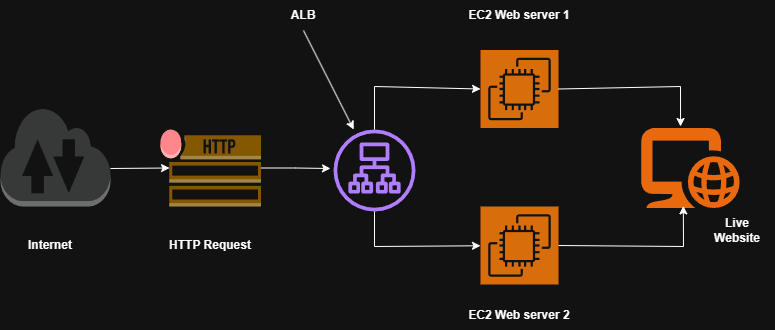

The diagram above was exported from draw.io. Its source (the exported page's mxGraphModel, read from the mxfile embedded in the PNG):
<mxGraphModel dx="1030" dy="562" grid="1" gridSize="10" guides="1" tooltips="1" connect="1" arrows="1" fold="1" page="1" pageScale="1" pageWidth="827" pageHeight="1169" math="0" shadow="0">
  <root>
    <mxCell id="0" />
    <mxCell id="1" parent="0" />
    <mxCell id="ieyqZf66oyOyve1sb7ee-1" parent="1" style="outlineConnect=0;dashed=0;verticalLabelPosition=bottom;verticalAlign=top;align=center;html=1;shape=mxgraph.aws3.internet_2;fillColor=#D2D3D3;gradientColor=none;" value="" vertex="1">
      <mxGeometry height="100" width="110" x="40" y="176" as="geometry" />
    </mxCell>
    <mxCell id="ieyqZf66oyOyve1sb7ee-2" parent="1" style="sketch=0;outlineConnect=0;fontColor=#232F3E;gradientColor=none;fillColor=#8C4FFF;strokeColor=none;dashed=0;verticalLabelPosition=bottom;verticalAlign=top;align=center;html=1;fontSize=12;fontStyle=0;aspect=fixed;pointerEvents=1;shape=mxgraph.aws4.application_load_balancer;" value="" vertex="1">
      <mxGeometry height="82" width="82" x="373" y="199" as="geometry" />
    </mxCell>
    <mxCell id="ieyqZf66oyOyve1sb7ee-7" parent="1" style="sketch=0;points=[[0,0,0],[0.25,0,0],[0.5,0,0],[0.75,0,0],[1,0,0],[0,1,0],[0.25,1,0],[0.5,1,0],[0.75,1,0],[1,1,0],[0,0.25,0],[0,0.5,0],[0,0.75,0],[1,0.25,0],[1,0.5,0],[1,0.75,0]];outlineConnect=0;fontColor=#232F3E;fillColor=#ED7100;strokeColor=#ffffff;dashed=0;verticalLabelPosition=bottom;verticalAlign=top;align=center;html=1;fontSize=12;fontStyle=0;aspect=fixed;shape=mxgraph.aws4.resourceIcon;resIcon=mxgraph.aws4.ec2;" value="" vertex="1">
      <mxGeometry height="78" width="78" x="520" y="276" as="geometry" />
    </mxCell>
    <mxCell id="ieyqZf66oyOyve1sb7ee-8" parent="1" style="sketch=0;points=[[0,0,0],[0.25,0,0],[0.5,0,0],[0.75,0,0],[1,0,0],[0,1,0],[0.25,1,0],[0.5,1,0],[0.75,1,0],[1,1,0],[0,0.25,0],[0,0.5,0],[0,0.75,0],[1,0.25,0],[1,0.5,0],[1,0.75,0]];outlineConnect=0;fontColor=#232F3E;fillColor=#ED7100;strokeColor=#ffffff;dashed=0;verticalLabelPosition=bottom;verticalAlign=top;align=center;html=1;fontSize=12;fontStyle=0;aspect=fixed;shape=mxgraph.aws4.resourceIcon;resIcon=mxgraph.aws4.ec2;" value="" vertex="1">
      <mxGeometry height="78" width="78" x="520" y="119.5" as="geometry" />
    </mxCell>
    <mxCell id="ieyqZf66oyOyve1sb7ee-18" edge="1" parent="1" source="ieyqZf66oyOyve1sb7ee-15" style="edgeStyle=orthogonalEdgeStyle;rounded=0;orthogonalLoop=1;jettySize=auto;html=1;exitX=1;exitY=0.5;exitDx=0;exitDy=0;exitPerimeter=0;">
      <mxGeometry relative="1" as="geometry">
        <mxPoint x="370" y="238" as="targetPoint" />
      </mxGeometry>
    </mxCell>
    <mxCell id="ieyqZf66oyOyve1sb7ee-15" parent="1" style="outlineConnect=0;dashed=0;verticalLabelPosition=bottom;verticalAlign=top;align=center;html=1;shape=mxgraph.aws3.http_notification;fillColor=#D9A741;gradientColor=none;" value="" vertex="1">
      <mxGeometry height="77" width="100.5" x="200" y="199" as="geometry" />
    </mxCell>
    <mxCell id="ieyqZf66oyOyve1sb7ee-16" parent="1" style="points=[];aspect=fixed;html=1;align=center;shadow=0;dashed=0;fillColor=#FF6A00;strokeColor=none;shape=mxgraph.alibaba_cloud.domain_and_website;" value="" vertex="1">
      <mxGeometry height="80" width="99.13" x="680" y="197.5" as="geometry" />
    </mxCell>
    <mxCell id="ieyqZf66oyOyve1sb7ee-17" edge="1" parent="1" style="endArrow=classic;html=1;rounded=0;entryX=0.09;entryY=0.5;entryDx=0;entryDy=0;entryPerimeter=0;" target="ieyqZf66oyOyve1sb7ee-15" value="">
      <mxGeometry height="50" relative="1" width="50" as="geometry">
        <mxPoint x="150" y="238" as="sourcePoint" />
        <mxPoint x="200" y="197.5" as="targetPoint" />
      </mxGeometry>
    </mxCell>
    <mxCell id="ieyqZf66oyOyve1sb7ee-20" edge="1" parent="1" source="ieyqZf66oyOyve1sb7ee-2" style="endArrow=classic;html=1;rounded=0;entryX=0;entryY=0.5;entryDx=0;entryDy=0;entryPerimeter=0;" value="">
      <mxGeometry height="50" relative="1" width="50" as="geometry">
        <Array as="points">
          <mxPoint x="414" y="156" />
        </Array>
        <mxPoint x="410" y="156" as="sourcePoint" />
        <mxPoint x="520" y="158.5" as="targetPoint" />
      </mxGeometry>
    </mxCell>
    <mxCell id="ieyqZf66oyOyve1sb7ee-21" edge="1" parent="1" source="ieyqZf66oyOyve1sb7ee-2" style="endArrow=classic;html=1;rounded=0;" target="ieyqZf66oyOyve1sb7ee-7" value="">
      <mxGeometry height="50" relative="1" width="50" as="geometry">
        <Array as="points">
          <mxPoint x="414" y="316" />
        </Array>
        <mxPoint x="420" y="409" as="sourcePoint" />
        <mxPoint x="536" y="369" as="targetPoint" />
      </mxGeometry>
    </mxCell>
    <mxCell id="ieyqZf66oyOyve1sb7ee-22" edge="1" parent="1" style="endArrow=classic;html=1;rounded=0;entryX=0.404;entryY=-0.019;entryDx=0;entryDy=0;entryPerimeter=0;exitX=1;exitY=0.5;exitDx=0;exitDy=0;exitPerimeter=0;" target="ieyqZf66oyOyve1sb7ee-16" value="">
      <mxGeometry height="50" relative="1" width="50" as="geometry">
        <Array as="points">
          <mxPoint x="720" y="156" />
        </Array>
        <mxPoint x="598" y="158.5" as="sourcePoint" />
        <mxPoint x="660" y="106" as="targetPoint" />
      </mxGeometry>
    </mxCell>
    <mxCell id="ieyqZf66oyOyve1sb7ee-24" edge="1" parent="1" source="ieyqZf66oyOyve1sb7ee-7" style="endArrow=classic;html=1;rounded=0;entryX=0.432;entryY=0.974;entryDx=0;entryDy=0;entryPerimeter=0;exitX=1;exitY=0.5;exitDx=0;exitDy=0;exitPerimeter=0;" target="ieyqZf66oyOyve1sb7ee-16" value="">
      <mxGeometry height="50" relative="1" width="50" as="geometry">
        <Array as="points">
          <mxPoint x="723" y="316" />
        </Array>
        <mxPoint x="630" y="354" as="sourcePoint" />
        <mxPoint x="680" y="304" as="targetPoint" />
      </mxGeometry>
    </mxCell>
    <mxCell id="ieyqZf66oyOyve1sb7ee-25" parent="1" style="text;html=1;whiteSpace=wrap;strokeColor=none;fillColor=none;align=center;verticalAlign=middle;rounded=0;" value="&lt;b&gt;Internet&lt;/b&gt;" vertex="1">
      <mxGeometry height="30" width="60" x="60" y="300" as="geometry" />
    </mxCell>
    <mxCell id="ieyqZf66oyOyve1sb7ee-26" parent="1" style="text;html=1;whiteSpace=wrap;strokeColor=none;fillColor=none;align=center;verticalAlign=middle;rounded=0;" value="&lt;b&gt;HTTP Request&lt;/b&gt;" vertex="1">
      <mxGeometry height="30" width="89.75" x="205.37" y="300" as="geometry" />
    </mxCell>
    <mxCell id="ieyqZf66oyOyve1sb7ee-27" parent="1" style="text;html=1;whiteSpace=wrap;strokeColor=none;fillColor=none;align=center;verticalAlign=middle;rounded=0;" value="&lt;b&gt;ALB&lt;/b&gt;" vertex="1">
      <mxGeometry height="30" width="60" x="313" y="70" as="geometry" />
    </mxCell>
    <mxCell id="ieyqZf66oyOyve1sb7ee-28" edge="1" parent="1" source="ieyqZf66oyOyve1sb7ee-27" style="endArrow=classic;html=1;rounded=0;exitX=0.5;exitY=1;exitDx=0;exitDy=0;" target="ieyqZf66oyOyve1sb7ee-2" value="">
      <mxGeometry height="50" relative="1" width="50" as="geometry">
        <mxPoint x="323" y="140" as="sourcePoint" />
        <mxPoint x="373" y="90" as="targetPoint" />
      </mxGeometry>
    </mxCell>
    <mxCell id="ieyqZf66oyOyve1sb7ee-29" parent="1" style="text;html=1;whiteSpace=wrap;strokeColor=none;fillColor=none;align=center;verticalAlign=middle;rounded=0;" value="&lt;b&gt;EC2 Web server 1&lt;/b&gt;" vertex="1">
      <mxGeometry height="30" width="113.88" x="502.06" y="70" as="geometry" />
    </mxCell>
    <mxCell id="ieyqZf66oyOyve1sb7ee-30" parent="1" style="text;html=1;whiteSpace=wrap;strokeColor=none;fillColor=none;align=center;verticalAlign=middle;rounded=0;" value="&lt;b&gt;EC2 Web server 2&lt;/b&gt;" vertex="1">
      <mxGeometry height="30" width="113.88" x="502.06" y="370" as="geometry" />
    </mxCell>
    <mxCell id="ieyqZf66oyOyve1sb7ee-31" parent="1" style="text;html=1;whiteSpace=wrap;strokeColor=none;fillColor=none;align=center;verticalAlign=middle;rounded=0;" value="&lt;b&gt;Live Website&lt;/b&gt;" vertex="1">
      <mxGeometry height="20.5" width="73.88" x="740" y="290" as="geometry" />
    </mxCell>
  </root>
</mxGraphModel>